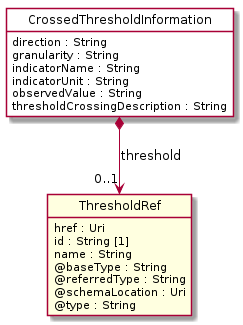

The diagram above was rendered by PlantUML. Its source (embedded in the PNG):
@startuml
hide circle
hide methods
hide stereotype
show <<Enumeration>> stereotype
skinparam class {
   BackgroundColor<<Enumeration>> #E6F5F7
   BackgroundColor<<Ref>> #FFFFE0
   BackgroundColor<<Pivot>> #FFFFFFF
   BackgroundColor<<SimpleType>> #E2F0DA
   BackgroundColor #FCF2E3
}

class CrossedThresholdInformation <<Pivot>> {
    direction : String
    granularity : String
    indicatorName : String
    indicatorUnit : String
    observedValue : String
    thresholdCrossingDescription : String
}

class ThresholdRef  <<Ref>> {
    href : Uri
    id : String [1]
    name : String
    @baseType : String
    @referredType : String
    @schemaLocation : Uri
    @type : String
}

CrossedThresholdInformation *-->  "0..1" ThresholdRef : threshold

@enduml